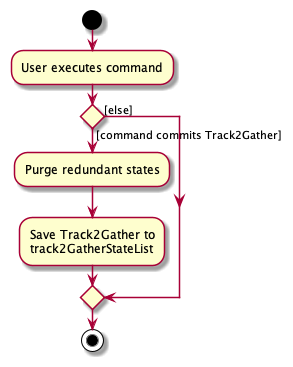

The diagram above was rendered by PlantUML. Its source (embedded in the PNG):
@startuml
start
:User executes command;

'Since the beta syntax does not support placing the condition outside the
'diamond we place it as the true branch instead.

if () then ([command commits Track2Gather])
    :Purge redundant states;
    :Save Track2Gather to
    track2GatherStateList;
else ([else])
endif
stop
@enduml